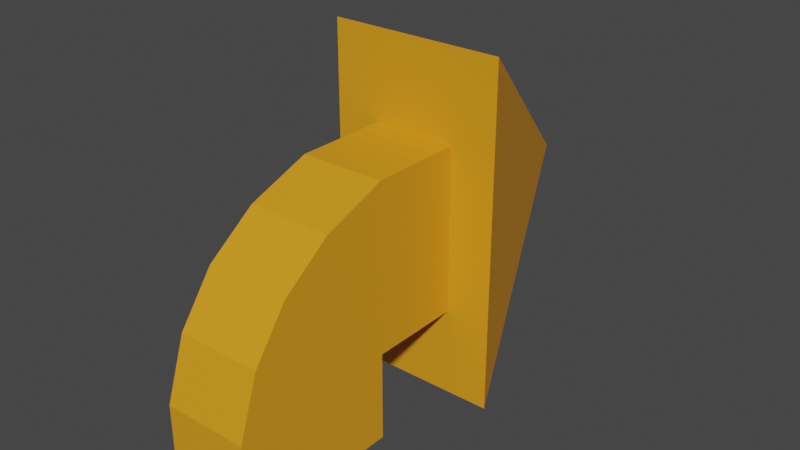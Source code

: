 # Source: gestures.blend  (saved by Blender 2.93.20; exported with 4.5.12 LTS)
import bpy
from mathutils import Matrix  # noqa: F401  (used for matrix-valued properties, if any)

bpy.ops.wm.read_factory_settings(use_empty=True)
scene = bpy.context.scene
scene.name = 'Scene'

# ---- collections
col_collection = bpy.data.collections.new('Collection'); scene.collection.children.link(col_collection)

# ---- materials (node trees are filled in below, after node groups)
mat_material_001 = bpy.data.materials.new('Material.001')
mat_material_001.use_transparent_shadow = False

# ---- material node trees
mat_material_001.use_nodes = True; mat_material_001.node_tree.nodes.clear()
_N = mat_material_001.node_tree.nodes; _L = mat_material_001.node_tree.links
n0 = _N.new('ShaderNodeBsdfPrincipled'); n0.name = 'Principled BSDF'; n0.location = (10, 300)
n0.distribution = 'GGX'
n0.subsurface_method = 'BURLEY'
n0.inputs[0].default_value = (0.8, 0.3303, 0.01225, 1.0)
n0.inputs[3].default_value = 1.45
n0.inputs[27].default_value = (0.0, 0.0, 0.0, 1.0)
n0.inputs[28].default_value = 1.0
n1 = _N.new('ShaderNodeOutputMaterial'); n1.name = 'Material Output'; n1.location = (300, 300)
_L.new(n0.outputs[0], n1.inputs[0])
n1.is_active_output = True

# ---- world
world_world = bpy.data.worlds.new('World'); scene.world = world_world
world_world.use_nodes = True; world_world.node_tree.nodes.clear()
_N = world_world.node_tree.nodes; _L = world_world.node_tree.links
n0 = _N.new('ShaderNodeOutputWorld'); n0.name = 'World Output'; n0.location = (300, 300)
n1 = _N.new('ShaderNodeBackground'); n1.name = 'Background'; n1.location = (10, 300)
n1.inputs[0].default_value = (0.05088, 0.05088, 0.05088, 1.0)
_L.new(n1.outputs[0], n0.inputs[0])
n0.is_active_output = True
world_world.color = (0.05088, 0.05088, 0.05088)
world_world.use_sun_shadow = False
world_world.sun_shadow_jitter_overblur = 0.0

# ---- meshes
me_cube_001 = bpy.data.meshes.new('Cube.001')
me_cube_001.from_pydata([(-0.5089, 0.7451, -1.0), (-0.5089, 0.7451, 1.0), (-0.5089, 1.163, -1.0), (-0.5089, 1.163, 1.0), (0.5089, 0.7451, -1.0), (0.5089, 0.7451, 1.0), (0.5089, 1.163, -1.0), (0.5089, 1.163, 1.0), (-1.056, 1.163, 2.075), (-1.056, 1.163, -2.075), (1.056, 1.163, -2.075), (1.056, 1.163, 2.075), (0.0, 2.163, 0.0), (-0.5089, 5.513e-07, -1.0), (0.5089, 5.513e-07, -1.0), (-0.5089, 0.08958, -0.2817), (-0.5089, 0.2442, 0.2891), (-0.5089, 0.4621, 0.7183), (0.5089, 0.08958, -0.2817), (0.5089, 0.2442, 0.2891), (0.5089, 0.4621, 0.7183), (-0.5089, 0.7451, -2.075), (0.5089, 0.7451, -2.075), (0.5089, 5.513e-07, -2.075), (-0.5089, 5.513e-07, -2.075)], [], [(0, 1, 3, 2), (7, 6, 10, 11), (6, 7, 5, 4), (1, 0, 13, 15, 16, 17), (2, 6, 4, 0), (7, 3, 1, 5), (9, 8, 12), (6, 2, 9, 10), (3, 7, 11, 8), (2, 3, 8, 9), (11, 10, 12), (10, 9, 12), (8, 11, 12), (4, 14, 23, 22), (18, 15, 13, 14), (4, 5, 20, 19, 18, 14), (5, 1, 17, 20), (20, 17, 16, 19), (19, 16, 15, 18), (22, 23, 24, 21), (14, 13, 24, 23), (13, 0, 21, 24), (0, 4, 22, 21)])
_uv = me_cube_001.uv_layers.new(name='UVMap')
_uv.uv.foreach_set('vector', [0.375, 0.0, 0.625, 0.0, 0.625, 0.25, 0.375, 0.25, 0.625, 0.5, 0.375, 0.5, 0.375, 0.5, 0.625, 0.5, 0.375, 0.5, 0.625, 0.5, 0.625, 0.75, 0.375, 0.75, 0.625, 0.0, 0.375, 0.0, 0.625, 0.0, 0.625, 0.0, 0.625, 0.0, 0.625, 0.0, 0.125, 0.5, 0.375, 0.5, 0.375, 0.75, 0.125, 0.75, 0.625, 0.5, 0.875, 0.5, 0.875, 0.75, 0.625, 0.75, 0.375, 0.25, 0.625, 0.25, 0.375, 0.25, 0.375, 0.5, 0.125, 0.5, 0.125, 0.5, 0.375, 0.5, 0.875, 0.5, 0.625, 0.5, 0.625, 0.5, 0.875, 0.5, 0.375, 0.25, 0.625, 0.25, 0.625, 0.25, 0.375, 0.25, 0.625, 0.5, 0.375, 0.5, 0.625, 0.5, 0.375, 0.5, 0.125, 0.5, 0.375, 0.5, 0.875, 0.5, 0.625, 0.5, 0.875, 0.5, 0.375, 0.75, 0.625, 0.75, 0.625, 0.75, 0.375, 0.75, 0.625, 0.75, 0.875, 0.75, 0.875, 0.75, 0.625, 0.75, 0.375, 0.75, 0.625, 0.75, 0.625, 0.75, 0.625, 0.75, 0.625, 0.75, 0.625, 0.75, 0.625, 0.75, 0.875, 0.75, 0.875, 0.75, 0.625, 0.75, 0.625, 0.75, 0.875, 0.75, 0.875, 0.75, 0.625, 0.75, 0.625, 0.75, 0.875, 0.75, 0.875, 0.75, 0.625, 0.75, 0.375, 0.75, 0.625, 0.75, 0.625, 1.0, 0.375, 1.0, 0.625, 0.75, 0.875, 0.75, 0.875, 0.75, 0.625, 0.75, 0.625, 0.0, 0.375, 0.0, 0.375, 0.0, 0.625, 0.0, 0.125, 0.75, 0.375, 0.75, 0.375, 0.75, 0.125, 0.75])
me_cube_001.materials.append(mat_material_001)
me_cube_001.use_remesh_fix_poles = True
me_cube_001.use_remesh_preserve_attributes = False
me_cube_001.update()

# ---- objects
ob_cube = bpy.data.objects.new('Cube', me_cube_001)

# ---- transforms, parenting, visibility, modifiers, constraints
ob_cube.location = (0.0, 0.0, 0.0)
ob_cube.scale = (0.3726, 1.0, 0.3726)

# ---- collection membership
col_collection.objects.link(ob_cube)

# ---- scene / render settings (as saved in the file)
scene.frame_start = 1; scene.frame_end = 250; scene.frame_set(1)
scene.render.engine = 'BLENDER_EEVEE_NEXT'
scene.cycles.use_denoising = False
scene.cycles.samples = 128
scene.cycles.sampling_pattern = 'TABULATED_SOBOL'
scene.cycles.use_adaptive_sampling = False
scene.cycles.use_light_tree = False
scene.view_settings.view_transform = 'Filmic'
bpy.context.view_layer.update()

# ---- added for rendering (the .blend has no active camera and no usable light): camera, sun
cam_auto = bpy.data.cameras.new('AutoCamera')
cam_auto.lens = 50.0
cam_auto.sensor_width = 36.0
cam_auto.clip_end = 1000.0
ob_auto_camera = bpy.data.objects.new('AutoCamera', cam_auto)
scene.collection.objects.link(ob_auto_camera)
ob_auto_camera.location = (2.56495, -1.99664, 2.05196)
ob_auto_camera.rotation_euler = (1.09748, -7.21219e-08, 0.694738)
scene.camera = ob_auto_camera
light_auto_sun = bpy.data.lights.new('AutoSun', 'SUN')
light_auto_sun.energy = 3.0
light_auto_sun.angle = 0.0523599
ob_auto_sun = bpy.data.objects.new('AutoSun', light_auto_sun)
scene.collection.objects.link(ob_auto_sun)
ob_auto_sun.rotation_euler = (0.872665, 0.174533, 0.523599)
bpy.context.view_layer.update()
